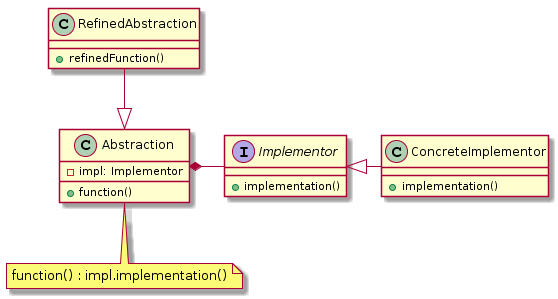

The diagram above was rendered by PlantUML. Its source (embedded in the PNG):
@startuml
abstract class Abstraction{
    - impl: Implementor
    + function()
}

class Abstraction
note bottom: function() : impl.implementation()

interface Implementor{
    + implementation()
}

class RefinedAbstraction{
    + refinedFunction()
}

class ConcreteImplementor{
    + implementation()
}

Abstraction *- Implementor
RefinedAbstraction --|> Abstraction
Implementor <|- ConcreteImplementor
@enduml